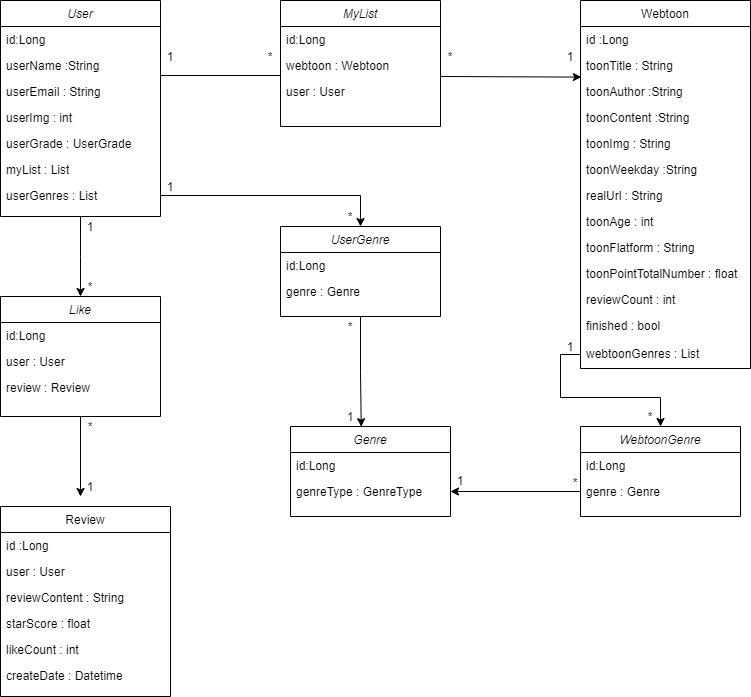

The diagram above was exported from draw.io. Its source (the exported page's mxGraphModel, read from the mxfile embedded in the PNG):
<mxGraphModel dx="988" dy="547" grid="1" gridSize="10" guides="1" tooltips="1" connect="1" arrows="1" fold="1" page="1" pageScale="1" pageWidth="827" pageHeight="1169" math="0" shadow="0">
  <root>
    <mxCell id="WIyWlLk6GJQsqaUBKTNV-0" />
    <mxCell id="WIyWlLk6GJQsqaUBKTNV-1" parent="WIyWlLk6GJQsqaUBKTNV-0" />
    <mxCell id="pSeftd-MEZBaMyTNGSso-41" style="edgeStyle=orthogonalEdgeStyle;rounded=0;orthogonalLoop=1;jettySize=auto;html=1;exitX=0.5;exitY=1;exitDx=0;exitDy=0;" edge="1" parent="WIyWlLk6GJQsqaUBKTNV-1" source="zkfFHV4jXpPFQw0GAbJ--0">
      <mxGeometry relative="1" as="geometry">
        <mxPoint x="110" y="320" as="targetPoint" />
        <Array as="points">
          <mxPoint x="110" y="280" />
          <mxPoint x="110" y="280" />
        </Array>
      </mxGeometry>
    </mxCell>
    <mxCell id="zkfFHV4jXpPFQw0GAbJ--0" value="User" style="swimlane;fontStyle=2;align=center;verticalAlign=top;childLayout=stackLayout;horizontal=1;startSize=26;horizontalStack=0;resizeParent=1;resizeLast=0;collapsible=1;marginBottom=0;rounded=0;shadow=0;strokeWidth=1;" parent="WIyWlLk6GJQsqaUBKTNV-1" vertex="1">
      <mxGeometry x="30" y="24" width="160" height="216" as="geometry">
        <mxRectangle x="230" y="140" width="160" height="26" as="alternateBounds" />
      </mxGeometry>
    </mxCell>
    <mxCell id="zkfFHV4jXpPFQw0GAbJ--1" value="id:Long" style="text;align=left;verticalAlign=top;spacingLeft=4;spacingRight=4;overflow=hidden;rotatable=0;points=[[0,0.5],[1,0.5]];portConstraint=eastwest;" parent="zkfFHV4jXpPFQw0GAbJ--0" vertex="1">
      <mxGeometry y="26" width="160" height="26" as="geometry" />
    </mxCell>
    <mxCell id="zkfFHV4jXpPFQw0GAbJ--2" value="userName :String" style="text;align=left;verticalAlign=top;spacingLeft=4;spacingRight=4;overflow=hidden;rotatable=0;points=[[0,0.5],[1,0.5]];portConstraint=eastwest;rounded=0;shadow=0;html=0;" parent="zkfFHV4jXpPFQw0GAbJ--0" vertex="1">
      <mxGeometry y="52" width="160" height="26" as="geometry" />
    </mxCell>
    <mxCell id="zkfFHV4jXpPFQw0GAbJ--3" value="userEmail : String" style="text;align=left;verticalAlign=top;spacingLeft=4;spacingRight=4;overflow=hidden;rotatable=0;points=[[0,0.5],[1,0.5]];portConstraint=eastwest;rounded=0;shadow=0;html=0;" parent="zkfFHV4jXpPFQw0GAbJ--0" vertex="1">
      <mxGeometry y="78" width="160" height="26" as="geometry" />
    </mxCell>
    <mxCell id="pSeftd-MEZBaMyTNGSso-39" value="userImg : int" style="text;align=left;verticalAlign=top;spacingLeft=4;spacingRight=4;overflow=hidden;rotatable=0;points=[[0,0.5],[1,0.5]];portConstraint=eastwest;rounded=0;shadow=0;html=0;" vertex="1" parent="zkfFHV4jXpPFQw0GAbJ--0">
      <mxGeometry y="104" width="160" height="26" as="geometry" />
    </mxCell>
    <mxCell id="pSeftd-MEZBaMyTNGSso-38" value="userGrade : UserGrade" style="text;align=left;verticalAlign=top;spacingLeft=4;spacingRight=4;overflow=hidden;rotatable=0;points=[[0,0.5],[1,0.5]];portConstraint=eastwest;rounded=0;shadow=0;html=0;" vertex="1" parent="zkfFHV4jXpPFQw0GAbJ--0">
      <mxGeometry y="130" width="160" height="26" as="geometry" />
    </mxCell>
    <mxCell id="pSeftd-MEZBaMyTNGSso-40" value="myList : List" style="text;align=left;verticalAlign=top;spacingLeft=4;spacingRight=4;overflow=hidden;rotatable=0;points=[[0,0.5],[1,0.5]];portConstraint=eastwest;rounded=0;shadow=0;html=0;" vertex="1" parent="zkfFHV4jXpPFQw0GAbJ--0">
      <mxGeometry y="156" width="160" height="26" as="geometry" />
    </mxCell>
    <mxCell id="pSeftd-MEZBaMyTNGSso-62" value="userGenres : List" style="text;align=left;verticalAlign=top;spacingLeft=4;spacingRight=4;overflow=hidden;rotatable=0;points=[[0,0.5],[1,0.5]];portConstraint=eastwest;rounded=0;shadow=0;html=0;" vertex="1" parent="zkfFHV4jXpPFQw0GAbJ--0">
      <mxGeometry y="182" width="160" height="26" as="geometry" />
    </mxCell>
    <mxCell id="zkfFHV4jXpPFQw0GAbJ--17" value="Webtoon" style="swimlane;fontStyle=0;align=center;verticalAlign=top;childLayout=stackLayout;horizontal=1;startSize=26;horizontalStack=0;resizeParent=1;resizeLast=0;collapsible=1;marginBottom=0;rounded=0;shadow=0;strokeWidth=1;" parent="WIyWlLk6GJQsqaUBKTNV-1" vertex="1">
      <mxGeometry x="610" y="24" width="170" height="368" as="geometry">
        <mxRectangle x="550" y="140" width="160" height="26" as="alternateBounds" />
      </mxGeometry>
    </mxCell>
    <mxCell id="zkfFHV4jXpPFQw0GAbJ--19" value="id :Long" style="text;align=left;verticalAlign=top;spacingLeft=4;spacingRight=4;overflow=hidden;rotatable=0;points=[[0,0.5],[1,0.5]];portConstraint=eastwest;rounded=0;shadow=0;html=0;" parent="zkfFHV4jXpPFQw0GAbJ--17" vertex="1">
      <mxGeometry y="26" width="170" height="26" as="geometry" />
    </mxCell>
    <mxCell id="zkfFHV4jXpPFQw0GAbJ--20" value="toonTitle : String" style="text;align=left;verticalAlign=top;spacingLeft=4;spacingRight=4;overflow=hidden;rotatable=0;points=[[0,0.5],[1,0.5]];portConstraint=eastwest;rounded=0;shadow=0;html=0;" parent="zkfFHV4jXpPFQw0GAbJ--17" vertex="1">
      <mxGeometry y="52" width="170" height="26" as="geometry" />
    </mxCell>
    <mxCell id="zkfFHV4jXpPFQw0GAbJ--21" value="toonAuthor :String" style="text;align=left;verticalAlign=top;spacingLeft=4;spacingRight=4;overflow=hidden;rotatable=0;points=[[0,0.5],[1,0.5]];portConstraint=eastwest;rounded=0;shadow=0;html=0;" parent="zkfFHV4jXpPFQw0GAbJ--17" vertex="1">
      <mxGeometry y="78" width="170" height="26" as="geometry" />
    </mxCell>
    <mxCell id="zkfFHV4jXpPFQw0GAbJ--22" value="toonContent :String" style="text;align=left;verticalAlign=top;spacingLeft=4;spacingRight=4;overflow=hidden;rotatable=0;points=[[0,0.5],[1,0.5]];portConstraint=eastwest;rounded=0;shadow=0;html=0;" parent="zkfFHV4jXpPFQw0GAbJ--17" vertex="1">
      <mxGeometry y="104" width="170" height="26" as="geometry" />
    </mxCell>
    <mxCell id="pSeftd-MEZBaMyTNGSso-8" value="toonImg : String" style="text;align=left;verticalAlign=top;spacingLeft=4;spacingRight=4;overflow=hidden;rotatable=0;points=[[0,0.5],[1,0.5]];portConstraint=eastwest;rounded=0;shadow=0;html=0;" vertex="1" parent="zkfFHV4jXpPFQw0GAbJ--17">
      <mxGeometry y="130" width="170" height="26" as="geometry" />
    </mxCell>
    <mxCell id="pSeftd-MEZBaMyTNGSso-9" value="toonWeekday :String" style="text;align=left;verticalAlign=top;spacingLeft=4;spacingRight=4;overflow=hidden;rotatable=0;points=[[0,0.5],[1,0.5]];portConstraint=eastwest;rounded=0;shadow=0;html=0;" vertex="1" parent="zkfFHV4jXpPFQw0GAbJ--17">
      <mxGeometry y="156" width="170" height="26" as="geometry" />
    </mxCell>
    <mxCell id="pSeftd-MEZBaMyTNGSso-10" value="realUrl : String" style="text;align=left;verticalAlign=top;spacingLeft=4;spacingRight=4;overflow=hidden;rotatable=0;points=[[0,0.5],[1,0.5]];portConstraint=eastwest;rounded=0;shadow=0;html=0;" vertex="1" parent="zkfFHV4jXpPFQw0GAbJ--17">
      <mxGeometry y="182" width="170" height="26" as="geometry" />
    </mxCell>
    <mxCell id="zkfFHV4jXpPFQw0GAbJ--18" value="toonAge : int" style="text;align=left;verticalAlign=top;spacingLeft=4;spacingRight=4;overflow=hidden;rotatable=0;points=[[0,0.5],[1,0.5]];portConstraint=eastwest;" parent="zkfFHV4jXpPFQw0GAbJ--17" vertex="1">
      <mxGeometry y="208" width="170" height="26" as="geometry" />
    </mxCell>
    <mxCell id="pSeftd-MEZBaMyTNGSso-13" value="toonFlatform : String" style="text;align=left;verticalAlign=top;spacingLeft=4;spacingRight=4;overflow=hidden;rotatable=0;points=[[0,0.5],[1,0.5]];portConstraint=eastwest;" vertex="1" parent="zkfFHV4jXpPFQw0GAbJ--17">
      <mxGeometry y="234" width="170" height="26" as="geometry" />
    </mxCell>
    <mxCell id="pSeftd-MEZBaMyTNGSso-12" value="toonPointTotalNumber : float" style="text;align=left;verticalAlign=top;spacingLeft=4;spacingRight=4;overflow=hidden;rotatable=0;points=[[0,0.5],[1,0.5]];portConstraint=eastwest;" vertex="1" parent="zkfFHV4jXpPFQw0GAbJ--17">
      <mxGeometry y="260" width="170" height="26" as="geometry" />
    </mxCell>
    <mxCell id="pSeftd-MEZBaMyTNGSso-11" value="reviewCount : int" style="text;align=left;verticalAlign=top;spacingLeft=4;spacingRight=4;overflow=hidden;rotatable=0;points=[[0,0.5],[1,0.5]];portConstraint=eastwest;" vertex="1" parent="zkfFHV4jXpPFQw0GAbJ--17">
      <mxGeometry y="286" width="170" height="26" as="geometry" />
    </mxCell>
    <mxCell id="pSeftd-MEZBaMyTNGSso-14" value="finished : bool" style="text;align=left;verticalAlign=top;spacingLeft=4;spacingRight=4;overflow=hidden;rotatable=0;points=[[0,0.5],[1,0.5]];portConstraint=eastwest;" vertex="1" parent="zkfFHV4jXpPFQw0GAbJ--17">
      <mxGeometry y="312" width="170" height="28" as="geometry" />
    </mxCell>
    <mxCell id="pSeftd-MEZBaMyTNGSso-76" value="webtoonGenres : List" style="text;align=left;verticalAlign=top;spacingLeft=4;spacingRight=4;overflow=hidden;rotatable=0;points=[[0,0.5],[1,0.5]];portConstraint=eastwest;" vertex="1" parent="zkfFHV4jXpPFQw0GAbJ--17">
      <mxGeometry y="340" width="170" height="28" as="geometry" />
    </mxCell>
    <mxCell id="pSeftd-MEZBaMyTNGSso-4" value="MyList" style="swimlane;fontStyle=2;align=center;verticalAlign=top;childLayout=stackLayout;horizontal=1;startSize=26;horizontalStack=0;resizeParent=1;resizeLast=0;collapsible=1;marginBottom=0;rounded=0;shadow=0;strokeWidth=1;" vertex="1" parent="WIyWlLk6GJQsqaUBKTNV-1">
      <mxGeometry x="310" y="24" width="160" height="126" as="geometry">
        <mxRectangle x="230" y="140" width="160" height="26" as="alternateBounds" />
      </mxGeometry>
    </mxCell>
    <mxCell id="pSeftd-MEZBaMyTNGSso-5" value="id:Long" style="text;align=left;verticalAlign=top;spacingLeft=4;spacingRight=4;overflow=hidden;rotatable=0;points=[[0,0.5],[1,0.5]];portConstraint=eastwest;" vertex="1" parent="pSeftd-MEZBaMyTNGSso-4">
      <mxGeometry y="26" width="160" height="26" as="geometry" />
    </mxCell>
    <mxCell id="pSeftd-MEZBaMyTNGSso-6" value="webtoon : Webtoon" style="text;align=left;verticalAlign=top;spacingLeft=4;spacingRight=4;overflow=hidden;rotatable=0;points=[[0,0.5],[1,0.5]];portConstraint=eastwest;rounded=0;shadow=0;html=0;" vertex="1" parent="pSeftd-MEZBaMyTNGSso-4">
      <mxGeometry y="52" width="160" height="26" as="geometry" />
    </mxCell>
    <mxCell id="pSeftd-MEZBaMyTNGSso-53" value="user : User" style="text;align=left;verticalAlign=top;spacingLeft=4;spacingRight=4;overflow=hidden;rotatable=0;points=[[0,0.5],[1,0.5]];portConstraint=eastwest;rounded=0;shadow=0;html=0;" vertex="1" parent="pSeftd-MEZBaMyTNGSso-4">
      <mxGeometry y="78" width="160" height="26" as="geometry" />
    </mxCell>
    <mxCell id="pSeftd-MEZBaMyTNGSso-21" value="1" style="text;html=1;strokeColor=none;fillColor=none;align=center;verticalAlign=middle;whiteSpace=wrap;rounded=0;" vertex="1" parent="WIyWlLk6GJQsqaUBKTNV-1">
      <mxGeometry x="190" y="70" width="20" height="20" as="geometry" />
    </mxCell>
    <mxCell id="pSeftd-MEZBaMyTNGSso-22" value="*" style="text;html=1;strokeColor=none;fillColor=none;align=center;verticalAlign=middle;whiteSpace=wrap;rounded=0;" vertex="1" parent="WIyWlLk6GJQsqaUBKTNV-1">
      <mxGeometry x="290" y="70" width="20" height="20" as="geometry" />
    </mxCell>
    <mxCell id="pSeftd-MEZBaMyTNGSso-23" value="*" style="text;html=1;strokeColor=none;fillColor=none;align=center;verticalAlign=middle;whiteSpace=wrap;rounded=0;" vertex="1" parent="WIyWlLk6GJQsqaUBKTNV-1">
      <mxGeometry x="470" y="70" width="20" height="20" as="geometry" />
    </mxCell>
    <mxCell id="pSeftd-MEZBaMyTNGSso-24" value="1" style="text;html=1;strokeColor=none;fillColor=none;align=center;verticalAlign=middle;whiteSpace=wrap;rounded=0;" vertex="1" parent="WIyWlLk6GJQsqaUBKTNV-1">
      <mxGeometry x="590" y="70" width="20" height="20" as="geometry" />
    </mxCell>
    <mxCell id="pSeftd-MEZBaMyTNGSso-25" value="Review" style="swimlane;fontStyle=0;align=center;verticalAlign=top;childLayout=stackLayout;horizontal=1;startSize=26;horizontalStack=0;resizeParent=1;resizeLast=0;collapsible=1;marginBottom=0;rounded=0;shadow=0;strokeWidth=1;" vertex="1" parent="WIyWlLk6GJQsqaUBKTNV-1">
      <mxGeometry x="30" y="530" width="170" height="190" as="geometry">
        <mxRectangle x="550" y="140" width="160" height="26" as="alternateBounds" />
      </mxGeometry>
    </mxCell>
    <mxCell id="pSeftd-MEZBaMyTNGSso-26" value="id :Long" style="text;align=left;verticalAlign=top;spacingLeft=4;spacingRight=4;overflow=hidden;rotatable=0;points=[[0,0.5],[1,0.5]];portConstraint=eastwest;rounded=0;shadow=0;html=0;" vertex="1" parent="pSeftd-MEZBaMyTNGSso-25">
      <mxGeometry y="26" width="170" height="26" as="geometry" />
    </mxCell>
    <mxCell id="pSeftd-MEZBaMyTNGSso-27" value="user : User" style="text;align=left;verticalAlign=top;spacingLeft=4;spacingRight=4;overflow=hidden;rotatable=0;points=[[0,0.5],[1,0.5]];portConstraint=eastwest;rounded=0;shadow=0;html=0;" vertex="1" parent="pSeftd-MEZBaMyTNGSso-25">
      <mxGeometry y="52" width="170" height="26" as="geometry" />
    </mxCell>
    <mxCell id="pSeftd-MEZBaMyTNGSso-28" value="reviewContent : String" style="text;align=left;verticalAlign=top;spacingLeft=4;spacingRight=4;overflow=hidden;rotatable=0;points=[[0,0.5],[1,0.5]];portConstraint=eastwest;rounded=0;shadow=0;html=0;" vertex="1" parent="pSeftd-MEZBaMyTNGSso-25">
      <mxGeometry y="78" width="170" height="26" as="geometry" />
    </mxCell>
    <mxCell id="pSeftd-MEZBaMyTNGSso-29" value="starScore : float" style="text;align=left;verticalAlign=top;spacingLeft=4;spacingRight=4;overflow=hidden;rotatable=0;points=[[0,0.5],[1,0.5]];portConstraint=eastwest;rounded=0;shadow=0;html=0;" vertex="1" parent="pSeftd-MEZBaMyTNGSso-25">
      <mxGeometry y="104" width="170" height="26" as="geometry" />
    </mxCell>
    <mxCell id="pSeftd-MEZBaMyTNGSso-30" value="likeCount : int" style="text;align=left;verticalAlign=top;spacingLeft=4;spacingRight=4;overflow=hidden;rotatable=0;points=[[0,0.5],[1,0.5]];portConstraint=eastwest;rounded=0;shadow=0;html=0;" vertex="1" parent="pSeftd-MEZBaMyTNGSso-25">
      <mxGeometry y="130" width="170" height="26" as="geometry" />
    </mxCell>
    <mxCell id="pSeftd-MEZBaMyTNGSso-31" value="createDate : Datetime" style="text;align=left;verticalAlign=top;spacingLeft=4;spacingRight=4;overflow=hidden;rotatable=0;points=[[0,0.5],[1,0.5]];portConstraint=eastwest;rounded=0;shadow=0;html=0;" vertex="1" parent="pSeftd-MEZBaMyTNGSso-25">
      <mxGeometry y="156" width="170" height="26" as="geometry" />
    </mxCell>
    <mxCell id="pSeftd-MEZBaMyTNGSso-42" value="1" style="text;html=1;strokeColor=none;fillColor=none;align=center;verticalAlign=middle;whiteSpace=wrap;rounded=0;" vertex="1" parent="WIyWlLk6GJQsqaUBKTNV-1">
      <mxGeometry x="110" y="240" width="20" height="20" as="geometry" />
    </mxCell>
    <mxCell id="pSeftd-MEZBaMyTNGSso-43" value="*" style="text;html=1;strokeColor=none;fillColor=none;align=center;verticalAlign=middle;whiteSpace=wrap;rounded=0;" vertex="1" parent="WIyWlLk6GJQsqaUBKTNV-1">
      <mxGeometry x="110" y="300" width="20" height="20" as="geometry" />
    </mxCell>
    <mxCell id="pSeftd-MEZBaMyTNGSso-52" style="edgeStyle=orthogonalEdgeStyle;rounded=0;orthogonalLoop=1;jettySize=auto;html=1;exitX=0.5;exitY=1;exitDx=0;exitDy=0;" edge="1" parent="WIyWlLk6GJQsqaUBKTNV-1" source="pSeftd-MEZBaMyTNGSso-44">
      <mxGeometry relative="1" as="geometry">
        <mxPoint x="110" y="520" as="targetPoint" />
      </mxGeometry>
    </mxCell>
    <mxCell id="pSeftd-MEZBaMyTNGSso-44" value="Like" style="swimlane;fontStyle=2;align=center;verticalAlign=top;childLayout=stackLayout;horizontal=1;startSize=26;horizontalStack=0;resizeParent=1;resizeLast=0;collapsible=1;marginBottom=0;rounded=0;shadow=0;strokeWidth=1;" vertex="1" parent="WIyWlLk6GJQsqaUBKTNV-1">
      <mxGeometry x="30" y="320" width="160" height="120" as="geometry">
        <mxRectangle x="230" y="140" width="160" height="26" as="alternateBounds" />
      </mxGeometry>
    </mxCell>
    <mxCell id="pSeftd-MEZBaMyTNGSso-45" value="id:Long" style="text;align=left;verticalAlign=top;spacingLeft=4;spacingRight=4;overflow=hidden;rotatable=0;points=[[0,0.5],[1,0.5]];portConstraint=eastwest;" vertex="1" parent="pSeftd-MEZBaMyTNGSso-44">
      <mxGeometry y="26" width="160" height="26" as="geometry" />
    </mxCell>
    <mxCell id="pSeftd-MEZBaMyTNGSso-46" value="user : User" style="text;align=left;verticalAlign=top;spacingLeft=4;spacingRight=4;overflow=hidden;rotatable=0;points=[[0,0.5],[1,0.5]];portConstraint=eastwest;rounded=0;shadow=0;html=0;" vertex="1" parent="pSeftd-MEZBaMyTNGSso-44">
      <mxGeometry y="52" width="160" height="26" as="geometry" />
    </mxCell>
    <mxCell id="pSeftd-MEZBaMyTNGSso-47" value="review : Review" style="text;align=left;verticalAlign=top;spacingLeft=4;spacingRight=4;overflow=hidden;rotatable=0;points=[[0,0.5],[1,0.5]];portConstraint=eastwest;rounded=0;shadow=0;html=0;" vertex="1" parent="pSeftd-MEZBaMyTNGSso-44">
      <mxGeometry y="78" width="160" height="26" as="geometry" />
    </mxCell>
    <mxCell id="pSeftd-MEZBaMyTNGSso-50" value="*" style="text;html=1;strokeColor=none;fillColor=none;align=center;verticalAlign=middle;whiteSpace=wrap;rounded=0;" vertex="1" parent="WIyWlLk6GJQsqaUBKTNV-1">
      <mxGeometry x="110" y="440" width="20" height="20" as="geometry" />
    </mxCell>
    <mxCell id="pSeftd-MEZBaMyTNGSso-51" value="1" style="text;html=1;strokeColor=none;fillColor=none;align=center;verticalAlign=middle;whiteSpace=wrap;rounded=0;" vertex="1" parent="WIyWlLk6GJQsqaUBKTNV-1">
      <mxGeometry x="110" y="500" width="20" height="20" as="geometry" />
    </mxCell>
    <mxCell id="pSeftd-MEZBaMyTNGSso-54" value="" style="endArrow=none;html=1;" edge="1" parent="WIyWlLk6GJQsqaUBKTNV-1">
      <mxGeometry width="50" height="50" relative="1" as="geometry">
        <mxPoint x="190" y="99" as="sourcePoint" />
        <mxPoint x="310" y="99" as="targetPoint" />
      </mxGeometry>
    </mxCell>
    <mxCell id="pSeftd-MEZBaMyTNGSso-57" value="" style="endArrow=classic;html=1;entryX=0.005;entryY=0.946;entryDx=0;entryDy=0;entryPerimeter=0;" edge="1" parent="WIyWlLk6GJQsqaUBKTNV-1" target="zkfFHV4jXpPFQw0GAbJ--20">
      <mxGeometry width="50" height="50" relative="1" as="geometry">
        <mxPoint x="470" y="100" as="sourcePoint" />
        <mxPoint x="550" y="100" as="targetPoint" />
      </mxGeometry>
    </mxCell>
    <mxCell id="pSeftd-MEZBaMyTNGSso-58" value="Genre" style="swimlane;fontStyle=2;align=center;verticalAlign=top;childLayout=stackLayout;horizontal=1;startSize=26;horizontalStack=0;resizeParent=1;resizeLast=0;collapsible=1;marginBottom=0;rounded=0;shadow=0;strokeWidth=1;" vertex="1" parent="WIyWlLk6GJQsqaUBKTNV-1">
      <mxGeometry x="320" y="450" width="160" height="90" as="geometry">
        <mxRectangle x="230" y="140" width="160" height="26" as="alternateBounds" />
      </mxGeometry>
    </mxCell>
    <mxCell id="pSeftd-MEZBaMyTNGSso-59" value="id:Long" style="text;align=left;verticalAlign=top;spacingLeft=4;spacingRight=4;overflow=hidden;rotatable=0;points=[[0,0.5],[1,0.5]];portConstraint=eastwest;" vertex="1" parent="pSeftd-MEZBaMyTNGSso-58">
      <mxGeometry y="26" width="160" height="26" as="geometry" />
    </mxCell>
    <mxCell id="pSeftd-MEZBaMyTNGSso-60" value="genreType : GenreType" style="text;align=left;verticalAlign=top;spacingLeft=4;spacingRight=4;overflow=hidden;rotatable=0;points=[[0,0.5],[1,0.5]];portConstraint=eastwest;rounded=0;shadow=0;html=0;" vertex="1" parent="pSeftd-MEZBaMyTNGSso-58">
      <mxGeometry y="52" width="160" height="26" as="geometry" />
    </mxCell>
    <mxCell id="pSeftd-MEZBaMyTNGSso-64" style="edgeStyle=orthogonalEdgeStyle;rounded=0;orthogonalLoop=1;jettySize=auto;html=1;exitX=1;exitY=0.5;exitDx=0;exitDy=0;" edge="1" parent="WIyWlLk6GJQsqaUBKTNV-1" source="pSeftd-MEZBaMyTNGSso-62">
      <mxGeometry relative="1" as="geometry">
        <mxPoint x="390" y="250" as="targetPoint" />
      </mxGeometry>
    </mxCell>
    <mxCell id="pSeftd-MEZBaMyTNGSso-68" style="edgeStyle=orthogonalEdgeStyle;rounded=0;orthogonalLoop=1;jettySize=auto;html=1;exitX=0.5;exitY=1;exitDx=0;exitDy=0;entryX=0.442;entryY=0.002;entryDx=0;entryDy=0;entryPerimeter=0;" edge="1" parent="WIyWlLk6GJQsqaUBKTNV-1" source="pSeftd-MEZBaMyTNGSso-65" target="pSeftd-MEZBaMyTNGSso-58">
      <mxGeometry relative="1" as="geometry" />
    </mxCell>
    <mxCell id="pSeftd-MEZBaMyTNGSso-65" value="UserGenre" style="swimlane;fontStyle=2;align=center;verticalAlign=top;childLayout=stackLayout;horizontal=1;startSize=26;horizontalStack=0;resizeParent=1;resizeLast=0;collapsible=1;marginBottom=0;rounded=0;shadow=0;strokeWidth=1;" vertex="1" parent="WIyWlLk6GJQsqaUBKTNV-1">
      <mxGeometry x="310" y="250" width="160" height="90" as="geometry">
        <mxRectangle x="230" y="140" width="160" height="26" as="alternateBounds" />
      </mxGeometry>
    </mxCell>
    <mxCell id="pSeftd-MEZBaMyTNGSso-66" value="id:Long" style="text;align=left;verticalAlign=top;spacingLeft=4;spacingRight=4;overflow=hidden;rotatable=0;points=[[0,0.5],[1,0.5]];portConstraint=eastwest;" vertex="1" parent="pSeftd-MEZBaMyTNGSso-65">
      <mxGeometry y="26" width="160" height="26" as="geometry" />
    </mxCell>
    <mxCell id="pSeftd-MEZBaMyTNGSso-67" value="genre : Genre" style="text;align=left;verticalAlign=top;spacingLeft=4;spacingRight=4;overflow=hidden;rotatable=0;points=[[0,0.5],[1,0.5]];portConstraint=eastwest;rounded=0;shadow=0;html=0;" vertex="1" parent="pSeftd-MEZBaMyTNGSso-65">
      <mxGeometry y="52" width="160" height="26" as="geometry" />
    </mxCell>
    <mxCell id="pSeftd-MEZBaMyTNGSso-69" value="1" style="text;html=1;strokeColor=none;fillColor=none;align=center;verticalAlign=middle;whiteSpace=wrap;rounded=0;" vertex="1" parent="WIyWlLk6GJQsqaUBKTNV-1">
      <mxGeometry x="370" y="430" width="20" height="20" as="geometry" />
    </mxCell>
    <mxCell id="pSeftd-MEZBaMyTNGSso-70" value="*" style="text;html=1;strokeColor=none;fillColor=none;align=center;verticalAlign=middle;whiteSpace=wrap;rounded=0;" vertex="1" parent="WIyWlLk6GJQsqaUBKTNV-1">
      <mxGeometry x="370" y="340" width="20" height="20" as="geometry" />
    </mxCell>
    <mxCell id="pSeftd-MEZBaMyTNGSso-71" value="1" style="text;html=1;strokeColor=none;fillColor=none;align=center;verticalAlign=middle;whiteSpace=wrap;rounded=0;" vertex="1" parent="WIyWlLk6GJQsqaUBKTNV-1">
      <mxGeometry x="190" y="200" width="20" height="20" as="geometry" />
    </mxCell>
    <mxCell id="pSeftd-MEZBaMyTNGSso-72" value="*" style="text;html=1;strokeColor=none;fillColor=none;align=center;verticalAlign=middle;whiteSpace=wrap;rounded=0;" vertex="1" parent="WIyWlLk6GJQsqaUBKTNV-1">
      <mxGeometry x="370" y="230" width="20" height="20" as="geometry" />
    </mxCell>
    <mxCell id="pSeftd-MEZBaMyTNGSso-73" value="WebtoonGenre" style="swimlane;fontStyle=2;align=center;verticalAlign=top;childLayout=stackLayout;horizontal=1;startSize=26;horizontalStack=0;resizeParent=1;resizeLast=0;collapsible=1;marginBottom=0;rounded=0;shadow=0;strokeWidth=1;" vertex="1" parent="WIyWlLk6GJQsqaUBKTNV-1">
      <mxGeometry x="610" y="450" width="160" height="90" as="geometry">
        <mxRectangle x="230" y="140" width="160" height="26" as="alternateBounds" />
      </mxGeometry>
    </mxCell>
    <mxCell id="pSeftd-MEZBaMyTNGSso-74" value="id:Long" style="text;align=left;verticalAlign=top;spacingLeft=4;spacingRight=4;overflow=hidden;rotatable=0;points=[[0,0.5],[1,0.5]];portConstraint=eastwest;" vertex="1" parent="pSeftd-MEZBaMyTNGSso-73">
      <mxGeometry y="26" width="160" height="26" as="geometry" />
    </mxCell>
    <mxCell id="pSeftd-MEZBaMyTNGSso-75" value="genre : Genre" style="text;align=left;verticalAlign=top;spacingLeft=4;spacingRight=4;overflow=hidden;rotatable=0;points=[[0,0.5],[1,0.5]];portConstraint=eastwest;rounded=0;shadow=0;html=0;" vertex="1" parent="pSeftd-MEZBaMyTNGSso-73">
      <mxGeometry y="52" width="160" height="26" as="geometry" />
    </mxCell>
    <mxCell id="pSeftd-MEZBaMyTNGSso-78" style="edgeStyle=orthogonalEdgeStyle;rounded=0;orthogonalLoop=1;jettySize=auto;html=1;exitX=0;exitY=0.5;exitDx=0;exitDy=0;entryX=0.5;entryY=0;entryDx=0;entryDy=0;" edge="1" parent="WIyWlLk6GJQsqaUBKTNV-1" source="pSeftd-MEZBaMyTNGSso-76" target="pSeftd-MEZBaMyTNGSso-73">
      <mxGeometry relative="1" as="geometry" />
    </mxCell>
    <mxCell id="pSeftd-MEZBaMyTNGSso-79" value="1" style="text;html=1;strokeColor=none;fillColor=none;align=center;verticalAlign=middle;whiteSpace=wrap;rounded=0;" vertex="1" parent="WIyWlLk6GJQsqaUBKTNV-1">
      <mxGeometry x="590" y="360" width="20" height="20" as="geometry" />
    </mxCell>
    <mxCell id="pSeftd-MEZBaMyTNGSso-80" value="*" style="text;html=1;strokeColor=none;fillColor=none;align=center;verticalAlign=middle;whiteSpace=wrap;rounded=0;" vertex="1" parent="WIyWlLk6GJQsqaUBKTNV-1">
      <mxGeometry x="670" y="430" width="20" height="20" as="geometry" />
    </mxCell>
    <mxCell id="pSeftd-MEZBaMyTNGSso-81" style="edgeStyle=orthogonalEdgeStyle;rounded=0;orthogonalLoop=1;jettySize=auto;html=1;exitX=0;exitY=0.5;exitDx=0;exitDy=0;entryX=1;entryY=0.5;entryDx=0;entryDy=0;" edge="1" parent="WIyWlLk6GJQsqaUBKTNV-1" source="pSeftd-MEZBaMyTNGSso-75" target="pSeftd-MEZBaMyTNGSso-60">
      <mxGeometry relative="1" as="geometry" />
    </mxCell>
    <mxCell id="pSeftd-MEZBaMyTNGSso-82" value="*" style="text;html=1;strokeColor=none;fillColor=none;align=center;verticalAlign=middle;whiteSpace=wrap;rounded=0;" vertex="1" parent="WIyWlLk6GJQsqaUBKTNV-1">
      <mxGeometry x="595" y="496" width="20" height="20" as="geometry" />
    </mxCell>
    <mxCell id="pSeftd-MEZBaMyTNGSso-83" value="1" style="text;html=1;strokeColor=none;fillColor=none;align=center;verticalAlign=middle;whiteSpace=wrap;rounded=0;" vertex="1" parent="WIyWlLk6GJQsqaUBKTNV-1">
      <mxGeometry x="480" y="494" width="20" height="20" as="geometry" />
    </mxCell>
  </root>
</mxGraphModel>